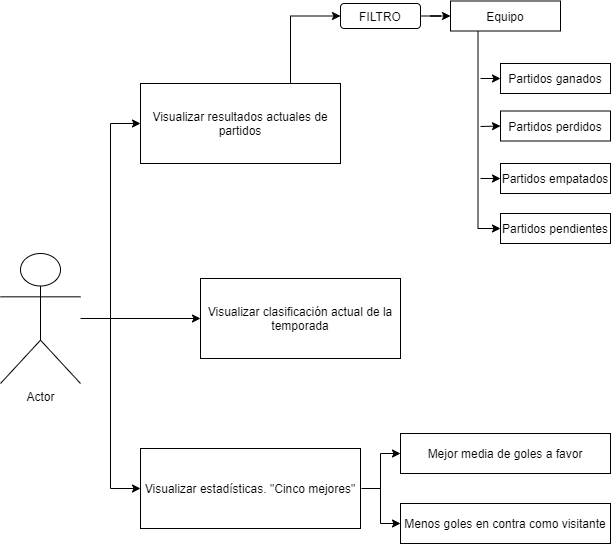

The diagram above was exported from draw.io. Its source (the exported page's mxGraphModel, read from the mxfile embedded in the PNG):
<mxGraphModel dx="1422" dy="794" grid="0" gridSize="10" guides="1" tooltips="1" connect="1" arrows="1" fold="1" page="1" pageScale="1" pageWidth="827" pageHeight="1169" math="0" shadow="0">
  <root>
    <mxCell id="0" />
    <mxCell id="1" parent="0" />
    <mxCell id="k8QkrFAveYbLqE9zX4xY-14" value="" style="edgeStyle=orthogonalEdgeStyle;rounded=0;orthogonalLoop=1;jettySize=auto;html=1;entryX=0;entryY=0.5;entryDx=0;entryDy=0;" edge="1" parent="1" source="k8QkrFAveYbLqE9zX4xY-1" target="k8QkrFAveYbLqE9zX4xY-2">
      <mxGeometry relative="1" as="geometry">
        <mxPoint x="260" y="375" as="targetPoint" />
      </mxGeometry>
    </mxCell>
    <mxCell id="k8QkrFAveYbLqE9zX4xY-1" value="Actor" style="shape=umlActor;verticalLabelPosition=bottom;verticalAlign=top;html=1;outlineConnect=0;" vertex="1" parent="1">
      <mxGeometry x="100" y="310" width="80" height="130" as="geometry" />
    </mxCell>
    <mxCell id="k8QkrFAveYbLqE9zX4xY-2" value="Visualizar resultados actuales de partidos" style="rounded=0;whiteSpace=wrap;html=1;" vertex="1" parent="1">
      <mxGeometry x="240" y="140" width="200" height="80" as="geometry" />
    </mxCell>
    <mxCell id="k8QkrFAveYbLqE9zX4xY-4" value="Visualizar clasificación actual de la temporada" style="rounded=0;whiteSpace=wrap;html=1;" vertex="1" parent="1">
      <mxGeometry x="300" y="335" width="200" height="80" as="geometry" />
    </mxCell>
    <mxCell id="k8QkrFAveYbLqE9zX4xY-5" value="Visualizar estadísticas. &quot;Cinco mejores&quot;" style="rounded=0;whiteSpace=wrap;html=1;" vertex="1" parent="1">
      <mxGeometry x="240" y="505" width="220" height="80" as="geometry" />
    </mxCell>
    <mxCell id="k8QkrFAveYbLqE9zX4xY-21" value="" style="edgeStyle=orthogonalEdgeStyle;rounded=0;orthogonalLoop=1;jettySize=auto;html=1;" edge="1" parent="1" source="k8QkrFAveYbLqE9zX4xY-6" target="k8QkrFAveYbLqE9zX4xY-11">
      <mxGeometry relative="1" as="geometry" />
    </mxCell>
    <mxCell id="k8QkrFAveYbLqE9zX4xY-6" value="FILTRO" style="rounded=1;whiteSpace=wrap;html=1;" vertex="1" parent="1">
      <mxGeometry x="440" y="60" width="80" height="25" as="geometry" />
    </mxCell>
    <mxCell id="k8QkrFAveYbLqE9zX4xY-7" value="Partidos ganados" style="rounded=0;whiteSpace=wrap;html=1;" vertex="1" parent="1">
      <mxGeometry x="600" y="120" width="110" height="30" as="geometry" />
    </mxCell>
    <mxCell id="k8QkrFAveYbLqE9zX4xY-8" value="Partidos&amp;nbsp;perdidos" style="rounded=0;whiteSpace=wrap;html=1;" vertex="1" parent="1">
      <mxGeometry x="600" y="167.5" width="110" height="30" as="geometry" />
    </mxCell>
    <mxCell id="k8QkrFAveYbLqE9zX4xY-9" value="Partidos&amp;nbsp;empatados" style="rounded=0;whiteSpace=wrap;html=1;" vertex="1" parent="1">
      <mxGeometry x="600" y="220" width="110" height="30" as="geometry" />
    </mxCell>
    <mxCell id="k8QkrFAveYbLqE9zX4xY-10" value="Partidos&amp;nbsp;pendientes" style="rounded=0;whiteSpace=wrap;html=1;" vertex="1" parent="1">
      <mxGeometry x="600" y="270" width="110" height="30" as="geometry" />
    </mxCell>
    <mxCell id="k8QkrFAveYbLqE9zX4xY-23" value="" style="edgeStyle=orthogonalEdgeStyle;rounded=0;orthogonalLoop=1;jettySize=auto;html=1;exitX=0.25;exitY=1;exitDx=0;exitDy=0;entryX=0;entryY=0.5;entryDx=0;entryDy=0;" edge="1" parent="1" source="k8QkrFAveYbLqE9zX4xY-11" target="k8QkrFAveYbLqE9zX4xY-10">
      <mxGeometry relative="1" as="geometry">
        <mxPoint x="590" y="280" as="targetPoint" />
        <Array as="points">
          <mxPoint x="578" y="285" />
        </Array>
      </mxGeometry>
    </mxCell>
    <mxCell id="k8QkrFAveYbLqE9zX4xY-11" value="Equipo" style="rounded=0;whiteSpace=wrap;html=1;" vertex="1" parent="1">
      <mxGeometry x="550" y="57.5" width="110" height="30" as="geometry" />
    </mxCell>
    <mxCell id="k8QkrFAveYbLqE9zX4xY-16" value="" style="edgeStyle=orthogonalEdgeStyle;rounded=0;orthogonalLoop=1;jettySize=auto;html=1;" edge="1" parent="1" target="k8QkrFAveYbLqE9zX4xY-4">
      <mxGeometry relative="1" as="geometry">
        <mxPoint x="210" y="370" as="sourcePoint" />
        <mxPoint x="250" y="190" as="targetPoint" />
        <Array as="points">
          <mxPoint x="210" y="375" />
        </Array>
      </mxGeometry>
    </mxCell>
    <mxCell id="k8QkrFAveYbLqE9zX4xY-18" value="" style="edgeStyle=orthogonalEdgeStyle;rounded=0;orthogonalLoop=1;jettySize=auto;html=1;entryX=0;entryY=0.5;entryDx=0;entryDy=0;" edge="1" parent="1" target="k8QkrFAveYbLqE9zX4xY-5">
      <mxGeometry relative="1" as="geometry">
        <mxPoint x="210" y="370" as="sourcePoint" />
        <mxPoint x="210" y="415" as="targetPoint" />
        <Array as="points">
          <mxPoint x="210" y="545" />
        </Array>
      </mxGeometry>
    </mxCell>
    <mxCell id="k8QkrFAveYbLqE9zX4xY-25" value="" style="endArrow=classic;html=1;entryX=0;entryY=0.5;entryDx=0;entryDy=0;" edge="1" parent="1" target="k8QkrFAveYbLqE9zX4xY-7">
      <mxGeometry width="50" height="50" relative="1" as="geometry">
        <mxPoint x="580" y="135" as="sourcePoint" />
        <mxPoint x="630" y="90" as="targetPoint" />
      </mxGeometry>
    </mxCell>
    <mxCell id="k8QkrFAveYbLqE9zX4xY-26" value="" style="endArrow=classic;html=1;entryX=0;entryY=0.5;entryDx=0;entryDy=0;" edge="1" parent="1" target="k8QkrFAveYbLqE9zX4xY-8">
      <mxGeometry width="50" height="50" relative="1" as="geometry">
        <mxPoint x="580" y="183" as="sourcePoint" />
        <mxPoint x="600" y="183" as="targetPoint" />
      </mxGeometry>
    </mxCell>
    <mxCell id="k8QkrFAveYbLqE9zX4xY-27" value="" style="endArrow=classic;html=1;entryX=0;entryY=0.5;entryDx=0;entryDy=0;" edge="1" parent="1" target="k8QkrFAveYbLqE9zX4xY-9">
      <mxGeometry width="50" height="50" relative="1" as="geometry">
        <mxPoint x="580" y="235" as="sourcePoint" />
        <mxPoint x="610" y="192.5" as="targetPoint" />
      </mxGeometry>
    </mxCell>
    <mxCell id="k8QkrFAveYbLqE9zX4xY-29" value="" style="edgeStyle=orthogonalEdgeStyle;rounded=0;orthogonalLoop=1;jettySize=auto;html=1;entryX=0;entryY=0.5;entryDx=0;entryDy=0;exitX=0.75;exitY=0;exitDx=0;exitDy=0;" edge="1" parent="1" source="k8QkrFAveYbLqE9zX4xY-2" target="k8QkrFAveYbLqE9zX4xY-6">
      <mxGeometry relative="1" as="geometry">
        <mxPoint x="270" y="270" as="sourcePoint" />
        <mxPoint x="320" y="90" as="targetPoint" />
      </mxGeometry>
    </mxCell>
    <mxCell id="k8QkrFAveYbLqE9zX4xY-30" value="Mejor media de goles a favor" style="rounded=0;whiteSpace=wrap;html=1;" vertex="1" parent="1">
      <mxGeometry x="500" y="490" width="210" height="40" as="geometry" />
    </mxCell>
    <mxCell id="k8QkrFAveYbLqE9zX4xY-31" value="Menos goles en contra como visitante" style="rounded=0;whiteSpace=wrap;html=1;" vertex="1" parent="1">
      <mxGeometry x="500" y="560" width="210" height="40" as="geometry" />
    </mxCell>
    <mxCell id="k8QkrFAveYbLqE9zX4xY-33" value="" style="endArrow=none;html=1;" edge="1" parent="1">
      <mxGeometry width="50" height="50" relative="1" as="geometry">
        <mxPoint x="480" y="580" as="sourcePoint" />
        <mxPoint x="480" y="510" as="targetPoint" />
      </mxGeometry>
    </mxCell>
    <mxCell id="k8QkrFAveYbLqE9zX4xY-34" value="" style="endArrow=none;html=1;" edge="1" parent="1">
      <mxGeometry width="50" height="50" relative="1" as="geometry">
        <mxPoint x="461" y="545" as="sourcePoint" />
        <mxPoint x="480" y="545" as="targetPoint" />
      </mxGeometry>
    </mxCell>
    <mxCell id="k8QkrFAveYbLqE9zX4xY-35" value="" style="endArrow=classic;html=1;entryX=0;entryY=0.5;entryDx=0;entryDy=0;" edge="1" parent="1" target="k8QkrFAveYbLqE9zX4xY-30">
      <mxGeometry width="50" height="50" relative="1" as="geometry">
        <mxPoint x="480" y="510" as="sourcePoint" />
        <mxPoint x="400" y="320" as="targetPoint" />
      </mxGeometry>
    </mxCell>
    <mxCell id="k8QkrFAveYbLqE9zX4xY-36" value="" style="endArrow=classic;html=1;entryX=0;entryY=0.5;entryDx=0;entryDy=0;" edge="1" parent="1" target="k8QkrFAveYbLqE9zX4xY-31">
      <mxGeometry width="50" height="50" relative="1" as="geometry">
        <mxPoint x="480" y="580" as="sourcePoint" />
        <mxPoint x="390" y="270" as="targetPoint" />
      </mxGeometry>
    </mxCell>
  </root>
</mxGraphModel>